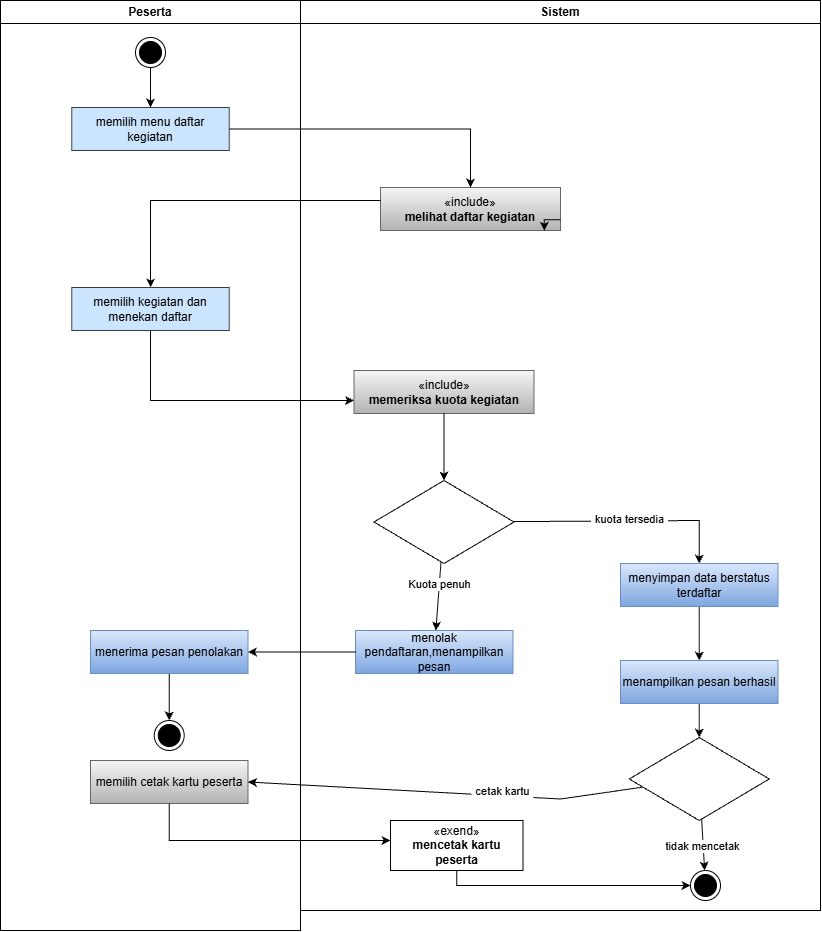

The diagram above was exported from draw.io. Its source (the exported page's mxGraphModel, read from the mxfile embedded in the PNG):
<mxGraphModel dx="1036" dy="560" grid="1" gridSize="10" guides="1" tooltips="1" connect="1" arrows="1" fold="1" page="1" pageScale="1" pageWidth="850" pageHeight="1100" math="0" shadow="0">
  <root>
    <mxCell id="0" />
    <mxCell id="1" parent="0" />
    <mxCell id="aX5DQMKR90wLaVfR1CIr-1" parent="1" style="swimlane;whiteSpace=wrap;html=1;" value="Peserta" vertex="1">
      <mxGeometry height="930" width="300" as="geometry" />
    </mxCell>
    <mxCell id="aX5DQMKR90wLaVfR1CIr-20" edge="1" parent="aX5DQMKR90wLaVfR1CIr-1" source="aX5DQMKR90wLaVfR1CIr-17" style="rounded=0;orthogonalLoop=1;jettySize=auto;html=1;defaultLabelBackgroundColor=page;labelPadding=0 4;" target="aX5DQMKR90wLaVfR1CIr-19" value="">
      <mxGeometry relative="1" as="geometry" />
    </mxCell>
    <mxCell id="aX5DQMKR90wLaVfR1CIr-17" parent="aX5DQMKR90wLaVfR1CIr-1" style="ellipse;html=1;shape=endState;fillColor=strokeColor;" value="" vertex="1">
      <mxGeometry height="30" width="30" x="135" y="37" as="geometry" />
    </mxCell>
    <mxCell id="aX5DQMKR90wLaVfR1CIr-19" parent="aX5DQMKR90wLaVfR1CIr-1" style="html=1;whiteSpace=wrap;fillColor=#cce5ff;strokeColor=#36393d;" value="memilih menu daftar kegiatan" vertex="1">
      <mxGeometry height="43" width="157.5" x="71.25" y="107" as="geometry" />
    </mxCell>
    <mxCell id="aX5DQMKR90wLaVfR1CIr-25" parent="aX5DQMKR90wLaVfR1CIr-1" style="html=1;whiteSpace=wrap;fillColor=#cce5ff;strokeColor=#36393d;" value="memilih kegiatan dan menekan daftar" vertex="1">
      <mxGeometry height="43" width="157.5" x="71.25" y="287" as="geometry" />
    </mxCell>
    <mxCell id="aX5DQMKR90wLaVfR1CIr-46" edge="1" parent="aX5DQMKR90wLaVfR1CIr-1" source="aX5DQMKR90wLaVfR1CIr-43" style="edgeStyle=orthogonalEdgeStyle;rounded=0;orthogonalLoop=1;jettySize=auto;html=1;defaultLabelBackgroundColor=page;labelPadding=0 4;" target="aX5DQMKR90wLaVfR1CIr-45" value="">
      <mxGeometry relative="1" as="geometry" />
    </mxCell>
    <mxCell id="aX5DQMKR90wLaVfR1CIr-43" parent="aX5DQMKR90wLaVfR1CIr-1" style="html=1;whiteSpace=wrap;fillColor=#dae8fc;gradientColor=#7ea6e0;strokeColor=#6c8ebf;" value="menerima pesan penolakan" vertex="1">
      <mxGeometry height="43" width="157.5" x="90" y="630" as="geometry" />
    </mxCell>
    <mxCell id="aX5DQMKR90wLaVfR1CIr-45" parent="aX5DQMKR90wLaVfR1CIr-1" style="ellipse;html=1;shape=endState;fillColor=strokeColor;" value="" vertex="1">
      <mxGeometry height="30" width="30" x="153.75" y="720" as="geometry" />
    </mxCell>
    <mxCell id="aX5DQMKR90wLaVfR1CIr-47" parent="aX5DQMKR90wLaVfR1CIr-1" style="html=1;whiteSpace=wrap;fillColor=#f5f5f5;gradientColor=#b3b3b3;strokeColor=#666666;" value="memilih cetak kartu peserta" vertex="1">
      <mxGeometry height="43" width="157.5" x="90" y="760" as="geometry" />
    </mxCell>
    <mxCell id="aX5DQMKR90wLaVfR1CIr-3" parent="1" style="swimlane;whiteSpace=wrap;html=1;startSize=23;" value="Sistem" vertex="1">
      <mxGeometry height="910" width="520" x="300" as="geometry" />
    </mxCell>
    <mxCell id="aX5DQMKR90wLaVfR1CIr-21" parent="aX5DQMKR90wLaVfR1CIr-3" style="html=1;whiteSpace=wrap;fillColor=#f5f5f5;strokeColor=#666666;gradientColor=#b3b3b3;" value="«include»&lt;br&gt;&lt;b&gt;melihat daftar kegiatan&lt;/b&gt;" vertex="1">
      <mxGeometry height="43" width="180" x="80" y="187" as="geometry" />
    </mxCell>
    <mxCell id="aX5DQMKR90wLaVfR1CIr-33" edge="1" parent="aX5DQMKR90wLaVfR1CIr-3" source="aX5DQMKR90wLaVfR1CIr-29" style="rounded=0;orthogonalLoop=1;jettySize=auto;html=1;defaultLabelBackgroundColor=page;labelPadding=0 4;" target="aX5DQMKR90wLaVfR1CIr-32" value="">
      <mxGeometry relative="1" as="geometry" />
    </mxCell>
    <mxCell id="aX5DQMKR90wLaVfR1CIr-34" connectable="0" parent="aX5DQMKR90wLaVfR1CIr-33" style="edgeLabel;html=1;align=center;verticalAlign=middle;resizable=0;points=[];inheritText=1;defaultLabelBackgroundColor=page;labelPadding=0 4;" value="Kuota penuh" vertex="1">
      <mxGeometry relative="1" x="-0.352" as="geometry">
        <mxPoint as="offset" />
      </mxGeometry>
    </mxCell>
    <mxCell id="aX5DQMKR90wLaVfR1CIr-36" edge="1" parent="aX5DQMKR90wLaVfR1CIr-3" source="aX5DQMKR90wLaVfR1CIr-29" style="rounded=0;orthogonalLoop=1;jettySize=auto;html=1;defaultLabelBackgroundColor=page;labelPadding=0 4;" target="aX5DQMKR90wLaVfR1CIr-35" value="">
      <mxGeometry relative="1" as="geometry">
        <Array as="points">
          <mxPoint x="398.75" y="520" />
        </Array>
      </mxGeometry>
    </mxCell>
    <mxCell id="aX5DQMKR90wLaVfR1CIr-37" connectable="0" parent="aX5DQMKR90wLaVfR1CIr-36" style="edgeLabel;html=1;align=center;verticalAlign=middle;resizable=0;points=[];inheritText=1;defaultLabelBackgroundColor=page;labelPadding=0 4;" value="kuota tersedia" vertex="1">
      <mxGeometry relative="1" x="0.0165" y="2" as="geometry">
        <mxPoint as="offset" />
      </mxGeometry>
    </mxCell>
    <mxCell id="aX5DQMKR90wLaVfR1CIr-29" parent="aX5DQMKR90wLaVfR1CIr-3" style="rhombus;whiteSpace=wrap;html=1;shapeInside=1;strokeColor=#000000;" value="" vertex="1">
      <mxGeometry height="83" width="140" x="73.5" y="480" as="geometry" />
    </mxCell>
    <mxCell id="aX5DQMKR90wLaVfR1CIr-32" parent="aX5DQMKR90wLaVfR1CIr-3" style="html=1;whiteSpace=wrap;fillColor=#dae8fc;gradientColor=#7ea6e0;strokeColor=#6c8ebf;" value="menolak pendaftaran,menampilkan pesan" vertex="1">
      <mxGeometry height="43" width="157.5" x="55" y="630" as="geometry" />
    </mxCell>
    <mxCell id="aX5DQMKR90wLaVfR1CIr-42" edge="1" parent="aX5DQMKR90wLaVfR1CIr-3" source="aX5DQMKR90wLaVfR1CIr-35" style="rounded=0;orthogonalLoop=1;jettySize=auto;html=1;defaultLabelBackgroundColor=page;labelPadding=0 4;" target="aX5DQMKR90wLaVfR1CIr-41" value="">
      <mxGeometry relative="1" as="geometry" />
    </mxCell>
    <mxCell id="aX5DQMKR90wLaVfR1CIr-35" parent="aX5DQMKR90wLaVfR1CIr-3" style="html=1;whiteSpace=wrap;fillColor=#dae8fc;gradientColor=#7ea6e0;strokeColor=#6c8ebf;" value="menyimpan data berstatus terdaftar" vertex="1">
      <mxGeometry height="43" width="157.5" x="320" y="563" as="geometry" />
    </mxCell>
    <mxCell id="aX5DQMKR90wLaVfR1CIr-39" edge="1" parent="aX5DQMKR90wLaVfR1CIr-3" source="aX5DQMKR90wLaVfR1CIr-21" style="edgeStyle=orthogonalEdgeStyle;rounded=0;orthogonalLoop=1;jettySize=auto;html=1;innerLoopWaypoints=1;exitX=1;exitY=0.75;exitDx=0;exitDy=0;entryX=0.91;entryY=1.008;entryDx=0;entryDy=0;entryPerimeter=0;defaultLabelBackgroundColor=page;labelPadding=0 4;" target="aX5DQMKR90wLaVfR1CIr-21">
      <mxGeometry relative="1" as="geometry" />
    </mxCell>
    <mxCell id="aX5DQMKR90wLaVfR1CIr-27" parent="aX5DQMKR90wLaVfR1CIr-3" style="html=1;whiteSpace=wrap;fillColor=#f5f5f5;strokeColor=#666666;gradientColor=#b3b3b3;" value="«include»&lt;br&gt;&lt;b&gt;memeriksa kuota kegiatan&lt;/b&gt;" vertex="1">
      <mxGeometry height="43" width="180" x="53.5" y="370" as="geometry" />
    </mxCell>
    <mxCell id="aX5DQMKR90wLaVfR1CIr-30" edge="1" parent="aX5DQMKR90wLaVfR1CIr-3" source="aX5DQMKR90wLaVfR1CIr-27" style="rounded=0;orthogonalLoop=1;jettySize=auto;html=1;defaultLabelBackgroundColor=page;labelPadding=0 4;" target="aX5DQMKR90wLaVfR1CIr-29" value="">
      <mxGeometry relative="1" as="geometry" />
    </mxCell>
    <mxCell id="aX5DQMKR90wLaVfR1CIr-50" edge="1" parent="aX5DQMKR90wLaVfR1CIr-3" source="aX5DQMKR90wLaVfR1CIr-41" style="rounded=0;orthogonalLoop=1;jettySize=auto;html=1;defaultLabelBackgroundColor=page;labelPadding=0 4;" target="aX5DQMKR90wLaVfR1CIr-49" value="">
      <mxGeometry relative="1" as="geometry" />
    </mxCell>
    <mxCell id="aX5DQMKR90wLaVfR1CIr-41" parent="aX5DQMKR90wLaVfR1CIr-3" style="html=1;whiteSpace=wrap;fillColor=#dae8fc;gradientColor=#7ea6e0;strokeColor=#6c8ebf;" value="menampilkan pesan berhasil" vertex="1">
      <mxGeometry height="43" width="157.5" x="320" y="660" as="geometry" />
    </mxCell>
    <mxCell id="aX5DQMKR90wLaVfR1CIr-52" edge="1" parent="aX5DQMKR90wLaVfR1CIr-3" source="aX5DQMKR90wLaVfR1CIr-49" style="rounded=0;orthogonalLoop=1;jettySize=auto;html=1;defaultLabelBackgroundColor=page;labelPadding=0 4;" target="aX5DQMKR90wLaVfR1CIr-51" value="">
      <mxGeometry relative="1" as="geometry" />
    </mxCell>
    <mxCell id="aX5DQMKR90wLaVfR1CIr-59" connectable="0" parent="aX5DQMKR90wLaVfR1CIr-52" style="edgeLabel;html=1;align=center;verticalAlign=middle;resizable=0;points=[];inheritText=1;defaultLabelBackgroundColor=page;labelPadding=0 4;" value="tidak mencetak" vertex="1">
      <mxGeometry relative="1" x="0.0299" y="-1" as="geometry">
        <mxPoint as="offset" />
      </mxGeometry>
    </mxCell>
    <mxCell id="aX5DQMKR90wLaVfR1CIr-49" parent="aX5DQMKR90wLaVfR1CIr-3" style="rhombus;whiteSpace=wrap;html=1;shapeInside=1;" value="" vertex="1">
      <mxGeometry height="83" width="140" x="328.75" y="737" as="geometry" />
    </mxCell>
    <mxCell id="aX5DQMKR90wLaVfR1CIr-51" parent="aX5DQMKR90wLaVfR1CIr-3" style="ellipse;html=1;shape=endState;fillColor=strokeColor;" value="" vertex="1">
      <mxGeometry height="30" width="30" x="390" y="870" as="geometry" />
    </mxCell>
    <mxCell id="aX5DQMKR90wLaVfR1CIr-56" edge="1" parent="aX5DQMKR90wLaVfR1CIr-3" source="aX5DQMKR90wLaVfR1CIr-53" style="edgeStyle=orthogonalEdgeStyle;rounded=0;orthogonalLoop=1;jettySize=auto;html=1;defaultLabelBackgroundColor=page;labelPadding=0 4;" target="aX5DQMKR90wLaVfR1CIr-51" value="">
      <mxGeometry relative="1" as="geometry">
        <Array as="points">
          <mxPoint x="156.3" y="885" />
        </Array>
      </mxGeometry>
    </mxCell>
    <mxCell id="aX5DQMKR90wLaVfR1CIr-53" parent="aX5DQMKR90wLaVfR1CIr-3" style="html=1;whiteSpace=wrap;" value="«exend»&lt;br&gt;&lt;b&gt;mencetak kartu peserta&lt;/b&gt;" vertex="1">
      <mxGeometry height="50" width="132.5" x="90" y="820" as="geometry" />
    </mxCell>
    <mxCell id="aX5DQMKR90wLaVfR1CIr-24" edge="1" parent="1" source="aX5DQMKR90wLaVfR1CIr-19" style="edgeStyle=orthogonalEdgeStyle;rounded=0;orthogonalLoop=1;jettySize=auto;html=1;defaultLabelBackgroundColor=page;labelPadding=0 4;" target="aX5DQMKR90wLaVfR1CIr-21" value="">
      <mxGeometry relative="1" as="geometry" />
    </mxCell>
    <mxCell id="aX5DQMKR90wLaVfR1CIr-26" edge="1" parent="1" source="aX5DQMKR90wLaVfR1CIr-21" style="edgeStyle=orthogonalEdgeStyle;rounded=0;orthogonalLoop=1;jettySize=auto;html=1;defaultLabelBackgroundColor=page;labelPadding=0 4;" target="aX5DQMKR90wLaVfR1CIr-25" value="">
      <mxGeometry relative="1" x="0.1083" as="geometry">
        <Array as="points">
          <mxPoint x="150.1" y="200" />
        </Array>
      </mxGeometry>
    </mxCell>
    <mxCell id="aX5DQMKR90wLaVfR1CIr-40" edge="1" parent="1" source="aX5DQMKR90wLaVfR1CIr-25" style="edgeStyle=orthogonalEdgeStyle;rounded=0;orthogonalLoop=1;jettySize=auto;html=1;defaultLabelBackgroundColor=page;labelPadding=0 4;" target="aX5DQMKR90wLaVfR1CIr-27" value="">
      <mxGeometry relative="1" as="geometry">
        <Array as="points">
          <mxPoint x="150.1" y="400" />
        </Array>
      </mxGeometry>
    </mxCell>
    <mxCell id="aX5DQMKR90wLaVfR1CIr-44" edge="1" parent="1" source="aX5DQMKR90wLaVfR1CIr-32" style="rounded=0;orthogonalLoop=1;jettySize=auto;html=1;defaultLabelBackgroundColor=page;labelPadding=0 4;" target="aX5DQMKR90wLaVfR1CIr-43" value="">
      <mxGeometry relative="1" as="geometry" />
    </mxCell>
    <mxCell id="aX5DQMKR90wLaVfR1CIr-54" edge="1" parent="1" source="aX5DQMKR90wLaVfR1CIr-47" style="edgeStyle=orthogonalEdgeStyle;rounded=0;orthogonalLoop=1;jettySize=auto;html=1;defaultLabelBackgroundColor=page;labelPadding=0 4;" target="aX5DQMKR90wLaVfR1CIr-53" value="">
      <mxGeometry relative="1" as="geometry">
        <Array as="points">
          <mxPoint x="168.8" y="840" />
          <mxPoint x="486.3" y="840" />
        </Array>
      </mxGeometry>
    </mxCell>
    <mxCell id="aX5DQMKR90wLaVfR1CIr-58" edge="1" parent="1" source="aX5DQMKR90wLaVfR1CIr-49" style="rounded=0;orthogonalLoop=1;jettySize=auto;html=1;defaultLabelBackgroundColor=page;labelPadding=0 4;entryX=1;entryY=0.5;entryDx=0;entryDy=0;" target="aX5DQMKR90wLaVfR1CIr-47" value="">
      <mxGeometry relative="1" as="geometry">
        <Array as="points">
          <mxPoint x="560" y="798.5" />
        </Array>
        <mxPoint x="510" y="780" as="targetPoint" />
      </mxGeometry>
    </mxCell>
    <mxCell id="aX5DQMKR90wLaVfR1CIr-60" connectable="0" parent="aX5DQMKR90wLaVfR1CIr-58" style="edgeLabel;html=1;align=center;verticalAlign=middle;resizable=0;points=[];inheritText=1;defaultLabelBackgroundColor=page;labelPadding=0 4;" value="cetak kartu" vertex="1">
      <mxGeometry relative="1" x="-0.281" y="-5" as="geometry">
        <mxPoint as="offset" />
      </mxGeometry>
    </mxCell>
  </root>
</mxGraphModel>